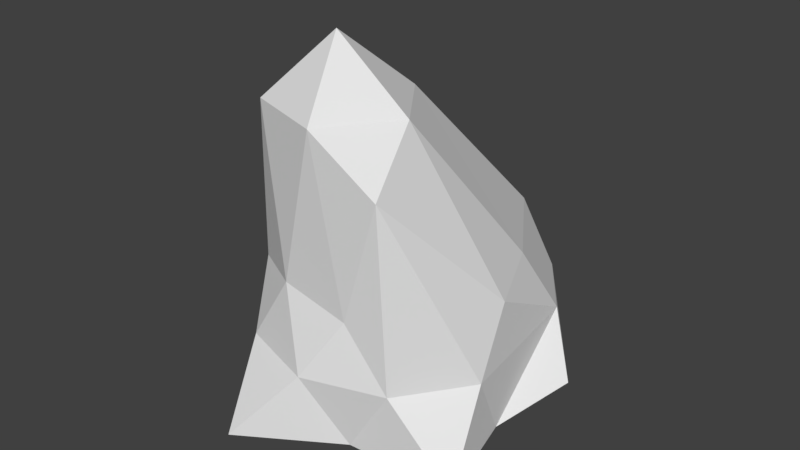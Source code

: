 # Source: Rock2.blend  (saved by Blender 2.78.0; exported with 4.5.12 LTS)
import bpy
from mathutils import Matrix  # noqa: F401  (used for matrix-valued properties, if any)

bpy.ops.wm.read_factory_settings(use_empty=True)
scene = bpy.context.scene
scene.name = 'Scene'

# ---- collections
col_collection_1 = bpy.data.collections.new('Collection 1'); scene.collection.children.link(col_collection_1)

# ---- world
world_world = bpy.data.worlds.new('World'); scene.world = world_world
world_world.color = (0.05088, 0.05088, 0.05088)
world_world.use_sun_shadow = False
world_world.sun_shadow_jitter_overblur = 0.0
world_world.cycles.sampling_method = 'MANUAL'

# ---- meshes
me_icosphere = bpy.data.meshes.new('Icosphere')
me_icosphere.from_pydata([(-0.1743, -0.04638, -0.8262), (1.056, -0.7386, -0.5539), (-0.3753, -1.301, -0.4657), (-0.8944, 0.0, -0.4472), (-0.5013, 0.9565, -0.431), (1.094, 0.5441, -0.3847), (0.2764, -0.8506, 0.4472), (-0.7236, -0.5257, 0.4472), (-0.7236, 0.5257, 0.4472), (0.1508, 1.313, 0.4708), (0.8944, 0.0, 0.4472), (-0.08666, -0.458, 2.169), (-0.1625, -0.5, -0.8507), (0.4253, -0.309, -0.8507), (0.2629, -0.809, -0.5257), (0.9063, -0.05011, -0.5094), (0.4253, 0.309, -0.8507), (-0.5257, 0.0, -0.8507), (-0.6882, -0.5, -0.5257), (-0.2383, 0.6122, -0.8379), (-0.8367, 0.518, -0.5391), (0.5622, 1.026, -0.7146), (0.9511, -0.309, 0.0), (0.8254, 0.7709, 0.02359), (0.0, -1.0, 0.0), (0.5878, -0.809, 0.0), (-0.9511, -0.309, 0.0), (-0.5878, -0.809, 0.0), (-0.5878, 0.809, 0.0), (-1.186, 0.2906, -0.05191), (0.4622, 1.271, 0.02359), (-0.1256, 1.462, 0.02359), (0.5485, -0.8502, 1.35), (-0.2629, -0.809, 0.5257), (-0.8506, 0.0, 0.5257), (-0.2629, 0.809, 0.5257), (0.6882, 0.5, 0.5257), (0.0228, -0.8502, 1.674), (0.3861, -0.3502, 1.674), (-0.565, -0.6592, 1.674), (-0.6357, 0.2758, 0.9347), (0.0228, 0.1498, 1.674)], [], [(0, 13, 12), (1, 13, 15), (0, 12, 17), (0, 17, 19), (0, 19, 16), (1, 15, 22), (2, 14, 24), (3, 18, 26), (4, 20, 28), (5, 21, 30), (1, 22, 25), (2, 24, 27), (3, 26, 29), (4, 28, 31), (5, 30, 23), (6, 32, 37), (7, 33, 39), (8, 34, 40), (9, 35, 41), (10, 36, 38), (38, 41, 11), (38, 36, 41), (36, 9, 41), (41, 40, 11), (41, 35, 40), (35, 8, 40), (40, 39, 11), (40, 34, 39), (34, 7, 39), (39, 37, 11), (39, 33, 37), (33, 6, 37), (37, 38, 11), (37, 32, 38), (32, 10, 38), (23, 36, 10), (23, 30, 36), (30, 9, 36), (31, 35, 9), (31, 28, 35), (28, 8, 35), (29, 34, 8), (29, 26, 34), (26, 7, 34), (27, 33, 7), (27, 24, 33), (24, 6, 33), (25, 32, 6), (25, 22, 32), (22, 10, 32), (30, 31, 9), (30, 21, 31), (21, 4, 31), (28, 29, 8), (28, 20, 29), (20, 3, 29), (26, 27, 7), (26, 18, 27), (18, 2, 27), (24, 25, 6), (24, 14, 25), (14, 1, 25), (22, 23, 10), (22, 15, 23), (15, 5, 23), (16, 21, 5), (16, 19, 21), (19, 4, 21), (19, 20, 4), (19, 17, 20), (17, 3, 20), (17, 18, 3), (17, 12, 18), (12, 2, 18), (15, 16, 5), (15, 13, 16), (13, 0, 16), (12, 14, 2), (12, 13, 14), (13, 1, 14)])
_uv = me_icosphere.uv_layers.new(name='UVMap')
_uv.uv.foreach_set('vector', [0.6643, 0.6965, 0.582, 0.6264, 0.6834, 0.6197, 0.4813, 0.5251, 0.582, 0.6264, 0.4727, 0.6474, 0.6643, 0.6965, 0.6834, 0.6197, 0.7196, 0.7197, 0.6643, 0.6965, 0.7196, 0.7197, 0.6469, 0.8103, 0.6643, 0.6965, 0.6469, 0.8103, 0.5555, 0.7306, 0.0, 0.2294, 0.09142, 0.1528, 0.1066, 0.2471, 1.0, 0.9194, 0.8809, 0.9596, 0.907, 0.8588, 0.2019, 0.8937, 0.1168, 0.8491, 0.2133, 0.7993, 0.516, 0.4884, 0.428, 0.4466, 0.5324, 0.4121, 0.1434, 0.09422, 0.2212, 0.0, 0.3251, 0.06301, 0.7469, 1.0, 0.7267, 0.9036, 0.8026, 0.8857, 1.0, 0.9194, 0.907, 0.8588, 1.0, 0.8332, 0.2019, 0.8937, 0.2133, 0.7993, 0.3002, 0.872, 0.516, 0.4884, 0.5324, 0.4121, 0.646, 0.4919, 0.1434, 0.09422, 0.3251, 0.06301, 0.2337, 0.1201, 0.836, 0.7964, 0.7495, 0.6567, 0.8232, 0.5786, 0.9942, 0.7529, 0.9217, 0.7593, 0.9162, 0.553, 0.533, 0.3178, 0.4817, 0.2476, 0.5686, 0.2281, 0.7102, 0.4239, 0.6219, 0.3508, 0.7102, 0.1344, 0.1856, 0.2657, 0.2669, 0.2168, 0.318, 0.4659, 0.318, 0.4659, 0.4095, 0.4088, 0.4043, 0.5452, 0.318, 0.4659, 0.2669, 0.2168, 0.4095, 0.4088, 0.2669, 0.2168, 0.4047, 0.1167, 0.4095, 0.4088, 0.7102, 0.1344, 0.5686, 0.2281, 0.6925, 0.0, 0.7102, 0.1344, 0.6219, 0.3508, 0.5686, 0.2281, 0.6219, 0.3508, 0.533, 0.3178, 0.5686, 0.2281, 0.5686, 0.2281, 0.57, 0.03123, 0.6925, 0.0, 0.5686, 0.2281, 0.4817, 0.2476, 0.57, 0.03123, 0.2923, 0.7673, 0.211, 0.7188, 0.3002, 0.5452, 0.9162, 0.553, 0.8232, 0.5786, 0.8075, 0.4919, 0.9162, 0.553, 0.9217, 0.7593, 0.8232, 0.5786, 0.9217, 0.7593, 0.836, 0.7964, 0.8232, 0.5786, 0.8232, 0.5786, 0.7473, 0.5965, 0.8075, 0.4919, 0.3066, 0.5303, 0.2189, 0.4846, 0.318, 0.4659, 0.2189, 0.4846, 0.1856, 0.2657, 0.318, 0.4659, 0.2337, 0.1201, 0.2669, 0.2168, 0.1856, 0.2657, 0.2337, 0.1201, 0.3251, 0.06301, 0.2669, 0.2168, 0.3251, 0.06301, 0.4047, 0.1167, 0.2669, 0.2168, 0.646, 0.4919, 0.6219, 0.3508, 0.7102, 0.4239, 0.646, 0.4919, 0.5324, 0.4121, 0.6219, 0.3508, 0.5324, 0.4121, 0.533, 0.3178, 0.6219, 0.3508, 0.4095, 0.3465, 0.4817, 0.2476, 0.533, 0.3178, 0.3002, 0.872, 0.2133, 0.7993, 0.2923, 0.7673, 0.2133, 0.7993, 0.211, 0.7188, 0.2923, 0.7673, 1.0, 0.8332, 0.9217, 0.7593, 0.9942, 0.7529, 1.0, 0.8332, 0.907, 0.8588, 0.9217, 0.7593, 0.907, 0.8588, 0.836, 0.7964, 0.9217, 0.7593, 0.8026, 0.8857, 0.7495, 0.6567, 0.836, 0.7964, 0.8026, 0.8857, 0.7267, 0.9036, 0.7495, 0.6567, 0.1066, 0.2471, 0.1856, 0.2657, 0.2189, 0.4846, 0.3251, 0.06301, 0.4095, 0.04571, 0.4047, 0.1167, 0.3251, 0.06301, 0.2212, 0.0, 0.4095, 0.04571, 0.4943, 0.8447, 0.6478, 0.8776, 0.5374, 0.9441, 0.5324, 0.4121, 0.4095, 0.3465, 0.533, 0.3178, 0.5324, 0.4121, 0.428, 0.4466, 0.4095, 0.3465, 0.2497, 0.9658, 0.2019, 0.8937, 0.3002, 0.872, 0.2133, 0.7993, 0.1222, 0.7463, 0.211, 0.7188, 0.2133, 0.7993, 0.1168, 0.8491, 0.1222, 0.7463, 0.1168, 0.8491, 0.0, 0.7531, 0.1222, 0.7463, 0.907, 0.8588, 0.8026, 0.8857, 0.836, 0.7964, 0.907, 0.8588, 0.8809, 0.9596, 0.8026, 0.8857, 0.8809, 0.9596, 0.7469, 1.0, 0.8026, 0.8857, 0.1066, 0.2471, 0.2337, 0.1201, 0.1856, 0.2657, 0.1066, 0.2471, 0.09142, 0.1528, 0.2337, 0.1201, 0.09142, 0.1528, 0.1434, 0.09422, 0.2337, 0.1201, 0.5555, 0.7306, 0.4943, 0.8447, 0.4095, 0.7387, 0.5555, 0.7306, 0.6469, 0.8103, 0.4943, 0.8447, 0.6469, 0.8103, 0.6478, 0.8776, 0.4943, 0.8447, 0.6469, 0.8103, 0.7267, 0.8188, 0.6478, 0.8776, 0.6469, 0.8103, 0.7196, 0.7197, 0.7267, 0.8188, 0.1308, 0.9507, 0.2019, 0.8937, 0.2497, 0.9658, 0.1308, 0.9507, 0.1168, 0.8491, 0.2019, 0.8937, 0.1308, 0.9507, 0.03971, 0.8977, 0.1168, 0.8491, 0.03971, 0.8977, 0.0, 0.7531, 0.1168, 0.8491, 0.4727, 0.6474, 0.5555, 0.7306, 0.4095, 0.7387, 0.4727, 0.6474, 0.582, 0.6264, 0.5555, 0.7306, 0.582, 0.6264, 0.6643, 0.6965, 0.5555, 0.7306, 0.6834, 0.6197, 0.6083, 0.5474, 0.7267, 0.4919, 0.6834, 0.6197, 0.582, 0.6264, 0.6083, 0.5474, 0.582, 0.6264, 0.4813, 0.5251, 0.6083, 0.5474])
me_icosphere.use_remesh_preserve_volume = False
me_icosphere.use_remesh_preserve_attributes = False
me_icosphere.use_mirror_vertex_groups = False
me_icosphere.update()

# ---- objects
ob_icosphere = bpy.data.objects.new('Icosphere', me_icosphere)

# ---- transforms, parenting, visibility, modifiers, constraints
ob_icosphere.location = (0.0, 0.0, 0.0)
ob_icosphere.lineart.crease_threshold = 0.0

# ---- collection membership
col_collection_1.objects.link(ob_icosphere)

# ---- scene / render settings (as saved in the file)
scene.frame_start = 1; scene.frame_end = 250; scene.frame_set(1)
scene.render.engine = 'BLENDER_EEVEE_NEXT'
scene.render.resolution_percentage = 50
scene.render.dither_intensity = 0.0
scene.cycles.use_denoising = False
scene.cycles.samples = 128
scene.cycles.sampling_pattern = 'TABULATED_SOBOL'
scene.cycles.light_sampling_threshold = 0.0
scene.cycles.use_adaptive_sampling = False
scene.cycles.use_light_tree = False
scene.cycles.blur_glossy = 0.0
scene.cycles.sample_clamp_indirect = 0.0
scene.view_settings.view_transform = 'Standard'
bpy.context.view_layer.update()

# ---- added for rendering (the .blend has no active camera and no usable light): camera, sun
cam_auto = bpy.data.cameras.new('AutoCamera')
cam_auto.lens = 50.0
cam_auto.sensor_width = 36.0
cam_auto.clip_end = 1000.0
ob_auto_camera = bpy.data.objects.new('AutoCamera', cam_auto)
scene.collection.objects.link(ob_auto_camera)
ob_auto_camera.location = (4.28861, -5.1214, 4.12705)
ob_auto_camera.rotation_euler = (1.09748, -7.21219e-08, 0.694738)
scene.camera = ob_auto_camera
light_auto_sun = bpy.data.lights.new('AutoSun', 'SUN')
light_auto_sun.energy = 3.0
light_auto_sun.angle = 0.0523599
ob_auto_sun = bpy.data.objects.new('AutoSun', light_auto_sun)
scene.collection.objects.link(ob_auto_sun)
ob_auto_sun.rotation_euler = (0.872665, 0.174533, 0.523599)
bpy.context.view_layer.update()
